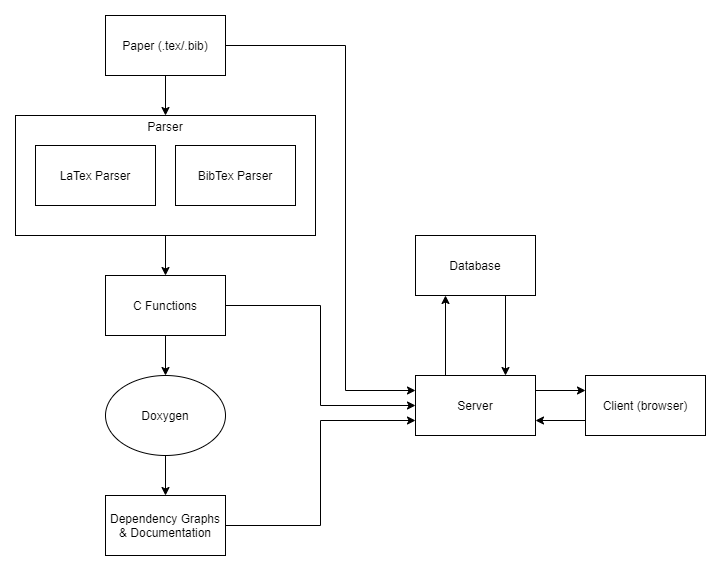

The diagram above was exported from draw.io. Its source (the exported page's mxGraphModel, read from the mxfile embedded in the PNG):
<mxGraphModel dx="700" dy="727" grid="1" gridSize="10" guides="1" tooltips="1" connect="1" arrows="1" fold="1" page="1" pageScale="1" pageWidth="850" pageHeight="1100" math="0" shadow="0">
  <root>
    <mxCell id="0" />
    <mxCell id="1" parent="0" />
    <mxCell id="pXAhCE8WKTxSWp8Nrm7O-11" style="edgeStyle=orthogonalEdgeStyle;rounded=0;orthogonalLoop=1;jettySize=auto;html=1;exitX=0.5;exitY=1;exitDx=0;exitDy=0;entryX=0.5;entryY=0;entryDx=0;entryDy=0;" edge="1" parent="1" source="pXAhCE8WKTxSWp8Nrm7O-1" target="pXAhCE8WKTxSWp8Nrm7O-5">
      <mxGeometry relative="1" as="geometry" />
    </mxCell>
    <mxCell id="pXAhCE8WKTxSWp8Nrm7O-1" value="Parser&lt;span style=&quot;color: rgba(0 , 0 , 0 , 0) ; font-family: monospace ; font-size: 0px&quot;&gt;%3CmxGraphModel%3E%3Croot%3E%3CmxCell%20id%3D%220%22%2F%3E%3CmxCell%20id%3D%221%22%20parent%3D%220%22%2F%3E%3CmxCell%20id%3D%222%22%20value%3D%22Paper%20(.tex%2F.bib)%22%20style%3D%22rounded%3D0%3BwhiteSpace%3Dwrap%3Bhtml%3D1%3B%22%20vertex%3D%221%22%20parent%3D%221%22%3E%3CmxGeometry%20x%3D%22150%22%20y%3D%22150%22%20width%3D%22120%22%20height%3D%2260%22%20as%3D%22geometry%22%2F%3E%3C%2FmxCell%3E%3C%2Froot%3E%3C%2FmxGraphModel%3E&lt;br&gt;&lt;br&gt;&lt;br&gt;&lt;br&gt;&lt;br&gt;&lt;br&gt;&lt;br&gt;&lt;br&gt;&lt;/span&gt;" style="rounded=0;whiteSpace=wrap;html=1;" vertex="1" parent="1">
      <mxGeometry x="40" y="160" width="300" height="120" as="geometry" />
    </mxCell>
    <mxCell id="pXAhCE8WKTxSWp8Nrm7O-2" value="LaTex Parser&lt;span style=&quot;color: rgba(0 , 0 , 0 , 0) ; font-family: monospace ; font-size: 0px&quot;&gt;%3CmxGraphModel%3E%3Croot%3E%3CmxCell%20id%3D%220%22%2F%3E%3CmxCell%20id%3D%221%22%20parent%3D%220%22%2F%3E%3CmxCell%20id%3D%222%22%20value%3D%22Paper%20(.tex%2F.bib)%22%20style%3D%22rounded%3D0%3BwhiteSpace%3Dwrap%3Bhtml%3D1%3B%22%20vertex%3D%221%22%20parent%3D%221%22%3E%3CmxGeometry%20x%3D%22150%22%20y%3D%22150%22%20width%3D%22120%22%20height%3D%2260%22%20as%3D%22geometry%22%2F%3E%3C%2FmxCell%3E%3C%2Froot%3E%3C%2FmxGraphModel%3E&lt;/span&gt;" style="rounded=0;whiteSpace=wrap;html=1;" vertex="1" parent="1">
      <mxGeometry x="60" y="190" width="120" height="60" as="geometry" />
    </mxCell>
    <mxCell id="pXAhCE8WKTxSWp8Nrm7O-3" value="BibTex Parser" style="rounded=0;whiteSpace=wrap;html=1;" vertex="1" parent="1">
      <mxGeometry x="200" y="190" width="120" height="60" as="geometry" />
    </mxCell>
    <mxCell id="pXAhCE8WKTxSWp8Nrm7O-14" style="edgeStyle=orthogonalEdgeStyle;rounded=0;orthogonalLoop=1;jettySize=auto;html=1;exitX=0.5;exitY=1;exitDx=0;exitDy=0;entryX=0.5;entryY=0;entryDx=0;entryDy=0;" edge="1" parent="1" source="pXAhCE8WKTxSWp8Nrm7O-4" target="pXAhCE8WKTxSWp8Nrm7O-1">
      <mxGeometry relative="1" as="geometry" />
    </mxCell>
    <mxCell id="pXAhCE8WKTxSWp8Nrm7O-20" style="edgeStyle=orthogonalEdgeStyle;rounded=0;orthogonalLoop=1;jettySize=auto;html=1;exitX=1;exitY=0.5;exitDx=0;exitDy=0;entryX=0;entryY=0.25;entryDx=0;entryDy=0;" edge="1" parent="1" source="pXAhCE8WKTxSWp8Nrm7O-4" target="pXAhCE8WKTxSWp8Nrm7O-9">
      <mxGeometry relative="1" as="geometry">
        <Array as="points">
          <mxPoint x="370" y="90" />
          <mxPoint x="370" y="435" />
        </Array>
      </mxGeometry>
    </mxCell>
    <mxCell id="pXAhCE8WKTxSWp8Nrm7O-4" value="Paper (.tex/.bib)" style="rounded=0;whiteSpace=wrap;html=1;" vertex="1" parent="1">
      <mxGeometry x="130" y="60" width="120" height="60" as="geometry" />
    </mxCell>
    <mxCell id="pXAhCE8WKTxSWp8Nrm7O-12" style="edgeStyle=orthogonalEdgeStyle;rounded=0;orthogonalLoop=1;jettySize=auto;html=1;exitX=0.5;exitY=1;exitDx=0;exitDy=0;entryX=0.5;entryY=0;entryDx=0;entryDy=0;" edge="1" parent="1" source="pXAhCE8WKTxSWp8Nrm7O-5" target="pXAhCE8WKTxSWp8Nrm7O-6">
      <mxGeometry relative="1" as="geometry" />
    </mxCell>
    <mxCell id="pXAhCE8WKTxSWp8Nrm7O-21" style="edgeStyle=orthogonalEdgeStyle;rounded=0;orthogonalLoop=1;jettySize=auto;html=1;exitX=1;exitY=0.5;exitDx=0;exitDy=0;entryX=0;entryY=0.5;entryDx=0;entryDy=0;" edge="1" parent="1" source="pXAhCE8WKTxSWp8Nrm7O-5" target="pXAhCE8WKTxSWp8Nrm7O-9">
      <mxGeometry relative="1" as="geometry" />
    </mxCell>
    <mxCell id="pXAhCE8WKTxSWp8Nrm7O-5" value="C Functions" style="rounded=0;whiteSpace=wrap;html=1;" vertex="1" parent="1">
      <mxGeometry x="130" y="320" width="120" height="60" as="geometry" />
    </mxCell>
    <mxCell id="pXAhCE8WKTxSWp8Nrm7O-13" style="edgeStyle=orthogonalEdgeStyle;rounded=0;orthogonalLoop=1;jettySize=auto;html=1;exitX=0.5;exitY=1;exitDx=0;exitDy=0;entryX=0.5;entryY=0;entryDx=0;entryDy=0;" edge="1" parent="1" source="pXAhCE8WKTxSWp8Nrm7O-6" target="pXAhCE8WKTxSWp8Nrm7O-7">
      <mxGeometry relative="1" as="geometry" />
    </mxCell>
    <mxCell id="pXAhCE8WKTxSWp8Nrm7O-6" value="Doxygen" style="ellipse;whiteSpace=wrap;html=1;" vertex="1" parent="1">
      <mxGeometry x="130" y="420" width="120" height="80" as="geometry" />
    </mxCell>
    <mxCell id="pXAhCE8WKTxSWp8Nrm7O-15" style="edgeStyle=orthogonalEdgeStyle;rounded=0;orthogonalLoop=1;jettySize=auto;html=1;exitX=1;exitY=0.5;exitDx=0;exitDy=0;entryX=0;entryY=0.75;entryDx=0;entryDy=0;" edge="1" parent="1" source="pXAhCE8WKTxSWp8Nrm7O-7" target="pXAhCE8WKTxSWp8Nrm7O-9">
      <mxGeometry relative="1" as="geometry" />
    </mxCell>
    <mxCell id="pXAhCE8WKTxSWp8Nrm7O-7" value="Dependency Graphs &amp;amp; Documentation" style="rounded=0;whiteSpace=wrap;html=1;" vertex="1" parent="1">
      <mxGeometry x="130" y="540" width="120" height="60" as="geometry" />
    </mxCell>
    <mxCell id="pXAhCE8WKTxSWp8Nrm7O-18" style="edgeStyle=orthogonalEdgeStyle;rounded=0;orthogonalLoop=1;jettySize=auto;html=1;exitX=0.75;exitY=1;exitDx=0;exitDy=0;entryX=0.75;entryY=0;entryDx=0;entryDy=0;" edge="1" parent="1" source="pXAhCE8WKTxSWp8Nrm7O-8" target="pXAhCE8WKTxSWp8Nrm7O-9">
      <mxGeometry relative="1" as="geometry" />
    </mxCell>
    <mxCell id="pXAhCE8WKTxSWp8Nrm7O-8" value="Database" style="rounded=0;whiteSpace=wrap;html=1;" vertex="1" parent="1">
      <mxGeometry x="440" y="280" width="120" height="60" as="geometry" />
    </mxCell>
    <mxCell id="pXAhCE8WKTxSWp8Nrm7O-19" style="edgeStyle=orthogonalEdgeStyle;rounded=0;orthogonalLoop=1;jettySize=auto;html=1;exitX=0.25;exitY=0;exitDx=0;exitDy=0;entryX=0.25;entryY=1;entryDx=0;entryDy=0;" edge="1" parent="1" source="pXAhCE8WKTxSWp8Nrm7O-9" target="pXAhCE8WKTxSWp8Nrm7O-8">
      <mxGeometry relative="1" as="geometry" />
    </mxCell>
    <mxCell id="pXAhCE8WKTxSWp8Nrm7O-22" style="edgeStyle=orthogonalEdgeStyle;rounded=0;orthogonalLoop=1;jettySize=auto;html=1;exitX=1;exitY=0.25;exitDx=0;exitDy=0;entryX=0;entryY=0.25;entryDx=0;entryDy=0;" edge="1" parent="1" source="pXAhCE8WKTxSWp8Nrm7O-9" target="pXAhCE8WKTxSWp8Nrm7O-10">
      <mxGeometry relative="1" as="geometry" />
    </mxCell>
    <mxCell id="pXAhCE8WKTxSWp8Nrm7O-9" value="Server" style="rounded=0;whiteSpace=wrap;html=1;" vertex="1" parent="1">
      <mxGeometry x="440" y="420" width="120" height="60" as="geometry" />
    </mxCell>
    <mxCell id="pXAhCE8WKTxSWp8Nrm7O-23" style="edgeStyle=orthogonalEdgeStyle;rounded=0;orthogonalLoop=1;jettySize=auto;html=1;exitX=0;exitY=0.75;exitDx=0;exitDy=0;entryX=1;entryY=0.75;entryDx=0;entryDy=0;" edge="1" parent="1" source="pXAhCE8WKTxSWp8Nrm7O-10" target="pXAhCE8WKTxSWp8Nrm7O-9">
      <mxGeometry relative="1" as="geometry" />
    </mxCell>
    <mxCell id="pXAhCE8WKTxSWp8Nrm7O-10" value="Client (browser)" style="rounded=0;whiteSpace=wrap;html=1;" vertex="1" parent="1">
      <mxGeometry x="610" y="420" width="120" height="60" as="geometry" />
    </mxCell>
  </root>
</mxGraphModel>